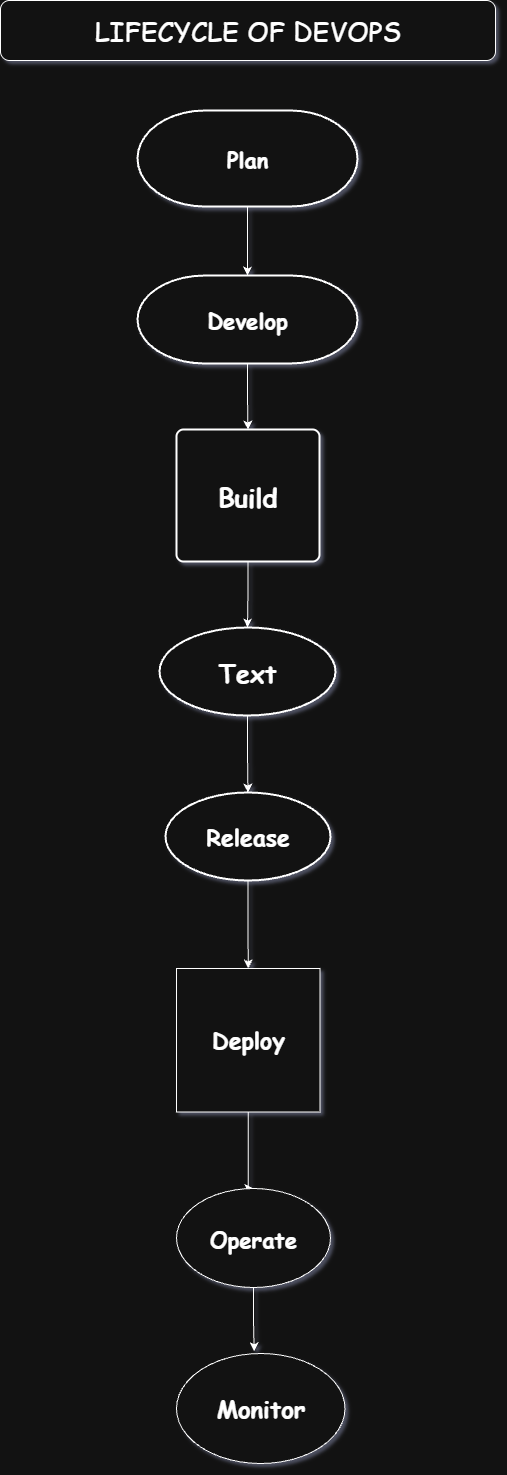

The diagram above was exported from draw.io. Its source (the exported page's mxGraphModel, read from the mxfile embedded in the PNG):
<mxGraphModel dx="1603" dy="865" grid="1" gridSize="11" guides="1" tooltips="1" connect="1" arrows="1" fold="1" page="1" pageScale="1" pageWidth="850" pageHeight="1100" background="none" math="0" shadow="1">
  <root>
    <mxCell id="0" />
    <mxCell id="1" parent="0" />
    <mxCell id="qLWY0nwSHis-lx0i2NTy-2" value="&lt;font face=&quot;Comic Sans MS&quot; style=&quot;font-size: 22px;&quot;&gt;&lt;b style=&quot;background-color: light-dark(#ffffff, var(--ge-dark-color, #121212));&quot;&gt;Plan&lt;/b&gt;&lt;/font&gt;" style="strokeWidth=2;html=1;shape=mxgraph.flowchart.terminator;whiteSpace=wrap;" vertex="1" parent="1">
      <mxGeometry x="315" y="110" width="220" height="96" as="geometry" />
    </mxCell>
    <mxCell id="qLWY0nwSHis-lx0i2NTy-22" style="edgeStyle=orthogonalEdgeStyle;rounded=0;orthogonalLoop=1;jettySize=auto;html=1;exitX=0.5;exitY=1;exitDx=0;exitDy=0;exitPerimeter=0;entryX=0.5;entryY=0;entryDx=0;entryDy=0;" edge="1" parent="1" source="qLWY0nwSHis-lx0i2NTy-3" target="qLWY0nwSHis-lx0i2NTy-4">
      <mxGeometry relative="1" as="geometry" />
    </mxCell>
    <mxCell id="qLWY0nwSHis-lx0i2NTy-3" value="&lt;font face=&quot;Comic Sans MS&quot; style=&quot;font-size: 22px;&quot;&gt;&lt;b&gt;Develop&lt;/b&gt;&lt;/font&gt;" style="strokeWidth=2;html=1;shape=mxgraph.flowchart.terminator;whiteSpace=wrap;" vertex="1" parent="1">
      <mxGeometry x="315" y="275" width="220" height="88" as="geometry" />
    </mxCell>
    <mxCell id="qLWY0nwSHis-lx0i2NTy-4" value="&lt;font face=&quot;Comic Sans MS&quot; style=&quot;font-size: 26px;&quot;&gt;&lt;b&gt;Build&lt;/b&gt;&lt;/font&gt;" style="rounded=1;whiteSpace=wrap;html=1;absoluteArcSize=1;arcSize=14;strokeWidth=2;" vertex="1" parent="1">
      <mxGeometry x="354" y="429" width="143" height="132" as="geometry" />
    </mxCell>
    <mxCell id="qLWY0nwSHis-lx0i2NTy-5" style="edgeStyle=orthogonalEdgeStyle;rounded=0;orthogonalLoop=1;jettySize=auto;html=1;exitX=0.5;exitY=1;exitDx=0;exitDy=0;exitPerimeter=0;entryX=0.5;entryY=0;entryDx=0;entryDy=0;entryPerimeter=0;" edge="1" parent="1" source="qLWY0nwSHis-lx0i2NTy-2" target="qLWY0nwSHis-lx0i2NTy-3">
      <mxGeometry relative="1" as="geometry" />
    </mxCell>
    <mxCell id="qLWY0nwSHis-lx0i2NTy-7" value="&lt;font face=&quot;Comic Sans MS&quot; style=&quot;font-size: 25px;&quot;&gt;&lt;b&gt;Text&lt;/b&gt;&lt;/font&gt;" style="strokeWidth=2;html=1;shape=mxgraph.flowchart.start_1;whiteSpace=wrap;" vertex="1" parent="1">
      <mxGeometry x="337" y="627" width="176" height="88" as="geometry" />
    </mxCell>
    <mxCell id="qLWY0nwSHis-lx0i2NTy-8" style="edgeStyle=orthogonalEdgeStyle;rounded=0;orthogonalLoop=1;jettySize=auto;html=1;exitX=0.5;exitY=1;exitDx=0;exitDy=0;entryX=0.5;entryY=0;entryDx=0;entryDy=0;entryPerimeter=0;" edge="1" parent="1" source="qLWY0nwSHis-lx0i2NTy-4" target="qLWY0nwSHis-lx0i2NTy-7">
      <mxGeometry relative="1" as="geometry" />
    </mxCell>
    <mxCell id="qLWY0nwSHis-lx0i2NTy-13" style="edgeStyle=orthogonalEdgeStyle;rounded=0;orthogonalLoop=1;jettySize=auto;html=1;exitX=0.5;exitY=1;exitDx=0;exitDy=0;exitPerimeter=0;entryX=0.5;entryY=0;entryDx=0;entryDy=0;" edge="1" parent="1" source="qLWY0nwSHis-lx0i2NTy-9" target="qLWY0nwSHis-lx0i2NTy-12">
      <mxGeometry relative="1" as="geometry" />
    </mxCell>
    <mxCell id="qLWY0nwSHis-lx0i2NTy-9" value="&lt;font face=&quot;Comic Sans MS&quot; style=&quot;font-size: 23px;&quot;&gt;&lt;b&gt;Release&lt;/b&gt;&lt;/font&gt;" style="strokeWidth=2;html=1;shape=mxgraph.flowchart.start_1;whiteSpace=wrap;" vertex="1" parent="1">
      <mxGeometry x="343" y="792" width="165" height="88" as="geometry" />
    </mxCell>
    <mxCell id="qLWY0nwSHis-lx0i2NTy-10" style="edgeStyle=orthogonalEdgeStyle;rounded=0;orthogonalLoop=1;jettySize=auto;html=1;exitX=0.5;exitY=1;exitDx=0;exitDy=0;exitPerimeter=0;entryX=0.5;entryY=0;entryDx=0;entryDy=0;entryPerimeter=0;" edge="1" parent="1" source="qLWY0nwSHis-lx0i2NTy-7" target="qLWY0nwSHis-lx0i2NTy-9">
      <mxGeometry relative="1" as="geometry" />
    </mxCell>
    <mxCell id="qLWY0nwSHis-lx0i2NTy-17" style="edgeStyle=orthogonalEdgeStyle;rounded=0;orthogonalLoop=1;jettySize=auto;html=1;exitX=0.5;exitY=1;exitDx=0;exitDy=0;" edge="1" parent="1" source="qLWY0nwSHis-lx0i2NTy-12">
      <mxGeometry relative="1" as="geometry">
        <mxPoint x="426" y="1078" as="targetPoint" />
      </mxGeometry>
    </mxCell>
    <mxCell id="qLWY0nwSHis-lx0i2NTy-20" style="edgeStyle=orthogonalEdgeStyle;rounded=0;orthogonalLoop=1;jettySize=auto;html=1;exitX=0.5;exitY=1;exitDx=0;exitDy=0;entryX=0.5;entryY=0;entryDx=0;entryDy=0;" edge="1" parent="1" source="qLWY0nwSHis-lx0i2NTy-12" target="qLWY0nwSHis-lx0i2NTy-14">
      <mxGeometry relative="1" as="geometry">
        <Array as="points">
          <mxPoint x="426" y="1188" />
        </Array>
      </mxGeometry>
    </mxCell>
    <mxCell id="qLWY0nwSHis-lx0i2NTy-12" value="&lt;span style=&quot;font-size: 23px;&quot;&gt;&lt;font face=&quot;Comic Sans MS&quot;&gt;&lt;b&gt;Deploy&lt;/b&gt;&lt;/font&gt;&lt;/span&gt;" style="whiteSpace=wrap;html=1;aspect=fixed;" vertex="1" parent="1">
      <mxGeometry x="354" y="968" width="143.5" height="143.5" as="geometry" />
    </mxCell>
    <mxCell id="qLWY0nwSHis-lx0i2NTy-14" value="&lt;font face=&quot;Comic Sans MS&quot; style=&quot;font-size: 22px;&quot;&gt;&lt;b&gt;Operate&lt;/b&gt;&lt;/font&gt;" style="ellipse;whiteSpace=wrap;html=1;" vertex="1" parent="1">
      <mxGeometry x="354" y="1188" width="154" height="99" as="geometry" />
    </mxCell>
    <mxCell id="qLWY0nwSHis-lx0i2NTy-18" value="&lt;font face=&quot;Comic Sans MS&quot; style=&quot;font-size: 24px;&quot;&gt;&lt;b&gt;Monitor&lt;/b&gt;&lt;/font&gt;" style="ellipse;whiteSpace=wrap;html=1;" vertex="1" parent="1">
      <mxGeometry x="354" y="1353" width="168.5" height="110" as="geometry" />
    </mxCell>
    <mxCell id="qLWY0nwSHis-lx0i2NTy-19" style="edgeStyle=orthogonalEdgeStyle;rounded=0;orthogonalLoop=1;jettySize=auto;html=1;exitX=0.5;exitY=1;exitDx=0;exitDy=0;entryX=0.461;entryY=-0.02;entryDx=0;entryDy=0;entryPerimeter=0;" edge="1" parent="1" source="qLWY0nwSHis-lx0i2NTy-14" target="qLWY0nwSHis-lx0i2NTy-18">
      <mxGeometry relative="1" as="geometry" />
    </mxCell>
    <mxCell id="qLWY0nwSHis-lx0i2NTy-24" value="&lt;font face=&quot;Comic Sans MS&quot; style=&quot;font-size: 27px;&quot;&gt;LIFECYCLE OF DEVOPS&lt;/font&gt;" style="rounded=1;whiteSpace=wrap;html=1;" vertex="1" parent="1">
      <mxGeometry x="178" width="495" height="60" as="geometry" />
    </mxCell>
  </root>
</mxGraphModel>